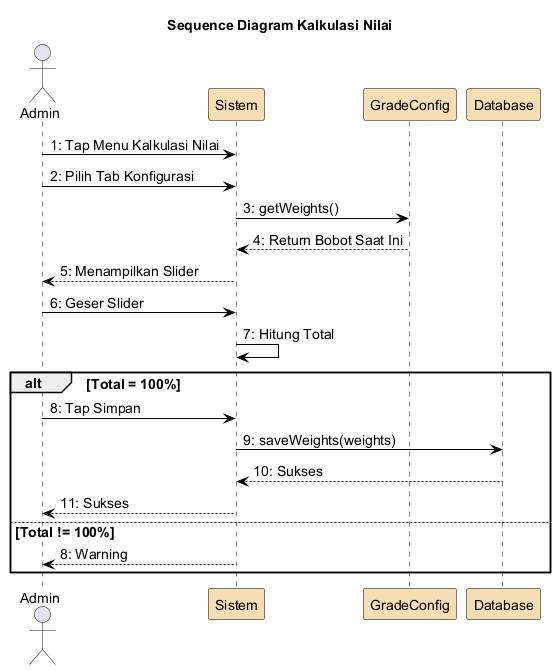

The diagram above was rendered by PlantUML. Its source (embedded in the PNG):
@startuml
skinparam backgroundColor White
skinparam ParticipantBorderColor Black
skinparam SequenceLifeLineBorderColor Black
skinparam ArrowColor Black
skinparam defaultFontSize 14
skinparam ParticipantBackgroundColor #F5DEB3

title Sequence Diagram Kalkulasi Nilai

actor Admin
participant "Sistem" as sistem
participant "GradeConfig" as config
participant "Database" as db

Admin -> sistem : 1: Tap Menu Kalkulasi Nilai
Admin -> sistem : 2: Pilih Tab Konfigurasi
sistem -> config : 3: getWeights()
config --> sistem : 4: Return Bobot Saat Ini
sistem --> Admin : 5: Menampilkan Slider
Admin -> sistem : 6: Geser Slider
sistem -> sistem : 7: Hitung Total
alt Total = 100%
  Admin -> sistem : 8: Tap Simpan
  sistem -> db : 9: saveWeights(weights)
  db --> sistem : 10: Sukses
  sistem --> Admin : 11: Sukses
else Total != 100%
  sistem --> Admin : 8: Warning
end

@enduml